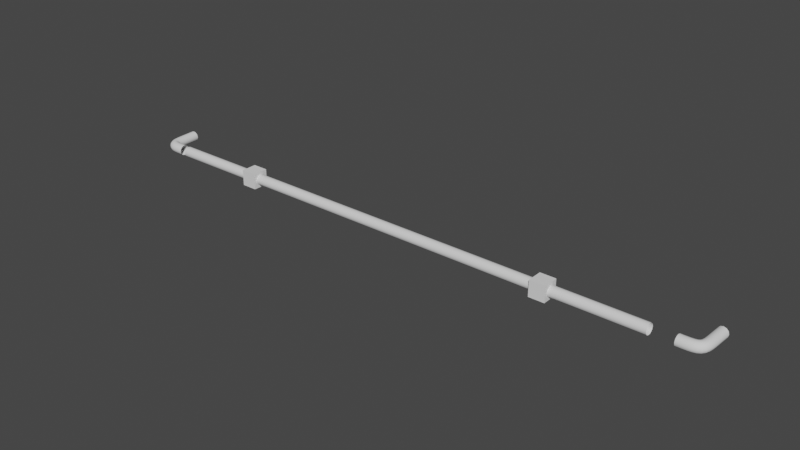 # Source: pipes.blend  (saved by Blender 2.80.74; exported with 4.5.12 LTS)
import bpy
from mathutils import Matrix  # noqa: F401  (used for matrix-valued properties, if any)

bpy.ops.wm.read_factory_settings(use_empty=True)
scene = bpy.context.scene
scene.name = 'Scene'

# ---- collections
col_collection = bpy.data.collections.new('Collection'); scene.collection.children.link(col_collection)

# ---- world
world_world = bpy.data.worlds.new('World'); scene.world = world_world
world_world.use_nodes = True; world_world.node_tree.nodes.clear()
_N = world_world.node_tree.nodes; _L = world_world.node_tree.links
n0 = _N.new('ShaderNodeOutputWorld'); n0.name = 'World Output'; n0.location = (300, 300)
n1 = _N.new('ShaderNodeBackground'); n1.name = 'Background'; n1.location = (10, 300)
n1.inputs[0].default_value = (0.05088, 0.05088, 0.05088, 1.0)
_L.new(n1.outputs[0], n0.inputs[0])
n0.is_active_output = True
world_world.color = (0.05088, 0.05088, 0.05088)
world_world.use_sun_shadow = False
world_world.sun_shadow_jitter_overblur = 0.0

# ---- meshes
me_nurbspath = bpy.data.meshes.new('NurbsPath')
me_nurbspath.from_pydata([(-2.0, 0.00866, 0.005), (-2.0, 0.005, 0.00866), (-2.0, 4.657e-09, 0.01), (-2.0, -0.005, 0.00866), (-2.0, -0.00866, 0.005), (-2.0, -0.01, 8.382e-09), (-2.0, -0.00866, -0.005), (-2.0, -0.005, -0.00866), (-2.0, -1.024e-08, -0.01), (-2.0, 0.005, -0.00866), (-2.0, 0.00866, -0.005), (-2.0, 0.01, -9.313e-09), (-1.636, 0.00866, 0.005), (-1.636, 0.005, 0.00866), (-1.636, 4.657e-09, 0.01), (-1.636, -0.005, 0.00866), (-1.636, -0.00866, 0.005), (-1.636, -0.01, 8.382e-09), (-1.636, -0.00866, -0.005), (-1.636, -0.005, -0.00866), (-1.636, -1.024e-08, -0.01), (-1.636, 0.005, -0.00866), (-1.636, 0.00866, -0.005), (-1.636, 0.01, -9.313e-09), (-1.273, 0.00866, 0.005), (-1.273, 0.005, 0.00866), (-1.273, 4.657e-09, 0.01), (-1.273, -0.005, 0.00866), (-1.273, -0.00866, 0.005), (-1.273, -0.01, 8.382e-09), (-1.273, -0.00866, -0.005), (-1.273, -0.005, -0.00866), (-1.273, -1.024e-08, -0.01), (-1.273, 0.005, -0.00866), (-1.273, 0.00866, -0.005), (-1.273, 0.01, -9.313e-09), (-0.9091, 0.00866, 0.005), (-0.9091, 0.005, 0.00866), (-0.9091, 4.657e-09, 0.01), (-0.9091, -0.005, 0.00866), (-0.9091, -0.00866, 0.005), (-0.9091, -0.01, 8.382e-09), (-0.9091, -0.00866, -0.005), (-0.9091, -0.005, -0.00866), (-0.9091, -1.024e-08, -0.01), (-0.9091, 0.005, -0.00866), (-0.9091, 0.00866, -0.005), (-0.9091, 0.01, -9.313e-09), (-0.5455, 0.00866, 0.005), (-0.5455, 0.005, 0.00866), (-0.5455, 4.657e-09, 0.01), (-0.5455, -0.005, 0.00866), (-0.5455, -0.00866, 0.005), (-0.5455, -0.01, 8.382e-09), (-0.5455, -0.00866, -0.005), (-0.5455, -0.005, -0.00866), (-0.5455, -1.024e-08, -0.01), (-0.5455, 0.005, -0.00866), (-0.5455, 0.00866, -0.005), (-0.5455, 0.01, -9.313e-09), (-0.1818, 0.00866, 0.005), (-0.1818, 0.005, 0.00866), (-0.1818, 4.657e-09, 0.01), (-0.1818, -0.005, 0.00866), (-0.1818, -0.00866, 0.005), (-0.1818, -0.01, 8.382e-09), (-0.1818, -0.00866, -0.005), (-0.1818, -0.005, -0.00866), (-0.1818, -1.024e-08, -0.01), (-0.1818, 0.005, -0.00866), (-0.1818, 0.00866, -0.005), (-0.1818, 0.01, -9.313e-09), (0.1818, 0.00866, 0.005), (0.1818, 0.005, 0.00866), (0.1818, 4.657e-09, 0.01), (0.1818, -0.005, 0.00866), (0.1818, -0.00866, 0.005), (0.1818, -0.01, 8.382e-09), (0.1818, -0.00866, -0.005), (0.1818, -0.005, -0.00866), (0.1818, -1.024e-08, -0.01), (0.1818, 0.005, -0.00866), (0.1818, 0.00866, -0.005), (0.1818, 0.01, -9.313e-09), (0.5455, 0.00866, 0.005), (0.5455, 0.005, 0.00866), (0.5455, 4.657e-09, 0.01), (0.5455, -0.005, 0.00866), (0.5455, -0.00866, 0.005), (0.5455, -0.01, 8.382e-09), (0.5455, -0.00866, -0.005), (0.5455, -0.005, -0.00866), (0.5455, -1.024e-08, -0.01), (0.5455, 0.005, -0.00866), (0.5455, 0.00866, -0.005), (0.5455, 0.01, -9.313e-09), (0.9091, 0.00866, 0.005), (0.9091, 0.005, 0.00866), (0.9091, 4.657e-09, 0.01), (0.9091, -0.005, 0.00866), (0.9091, -0.00866, 0.005), (0.9091, -0.01, 8.382e-09), (0.9091, -0.00866, -0.005), (0.9091, -0.005, -0.00866), (0.9091, -1.024e-08, -0.01), (0.9091, 0.005, -0.00866), (0.9091, 0.00866, -0.005), (0.9091, 0.01, -9.313e-09), (1.273, 0.00866, 0.005), (1.273, 0.005, 0.00866), (1.273, 4.657e-09, 0.01), (1.273, -0.005, 0.00866), (1.273, -0.00866, 0.005), (1.273, -0.01, 8.382e-09), (1.273, -0.00866, -0.005), (1.273, -0.005, -0.00866), (1.273, -1.024e-08, -0.01), (1.273, 0.005, -0.00866), (1.273, 0.00866, -0.005), (1.273, 0.01, -9.313e-09), (1.636, 0.00866, 0.005), (1.636, 0.005, 0.00866), (1.636, 4.657e-09, 0.01), (1.636, -0.005, 0.00866), (1.636, -0.00866, 0.005), (1.636, -0.01, 8.382e-09), (1.636, -0.00866, -0.005), (1.636, -0.005, -0.00866), (1.636, -1.024e-08, -0.01), (1.636, 0.005, -0.00866), (1.636, 0.00866, -0.005), (1.636, 0.01, -9.313e-09), (2.0, 0.00866, 0.005), (2.0, 0.005, 0.00866), (2.0, 4.657e-09, 0.01), (2.0, -0.005, 0.00866), (2.0, -0.00866, 0.005), (2.0, -0.01, 8.382e-09), (2.0, -0.00866, -0.005), (2.0, -0.005, -0.00866), (2.0, -1.024e-08, -0.01), (2.0, 0.005, -0.00866), (2.0, 0.00866, -0.005), (2.0, 0.01, -9.313e-09)], [], [(0, 12, 23, 11), (1, 13, 12, 0), (2, 14, 13, 1), (3, 15, 14, 2), (4, 16, 15, 3), (5, 17, 16, 4), (6, 18, 17, 5), (7, 19, 18, 6), (8, 20, 19, 7), (9, 21, 20, 8), (10, 22, 21, 9), (11, 23, 22, 10), (12, 24, 35, 23), (13, 25, 24, 12), (14, 26, 25, 13), (15, 27, 26, 14), (16, 28, 27, 15), (17, 29, 28, 16), (18, 30, 29, 17), (19, 31, 30, 18), (20, 32, 31, 19), (21, 33, 32, 20), (22, 34, 33, 21), (23, 35, 34, 22), (24, 36, 47, 35), (25, 37, 36, 24), (26, 38, 37, 25), (27, 39, 38, 26), (28, 40, 39, 27), (29, 41, 40, 28), (30, 42, 41, 29), (31, 43, 42, 30), (32, 44, 43, 31), (33, 45, 44, 32), (34, 46, 45, 33), (35, 47, 46, 34), (36, 48, 59, 47), (37, 49, 48, 36), (38, 50, 49, 37), (39, 51, 50, 38), (40, 52, 51, 39), (41, 53, 52, 40), (42, 54, 53, 41), (43, 55, 54, 42), (44, 56, 55, 43), (45, 57, 56, 44), (46, 58, 57, 45), (47, 59, 58, 46), (48, 60, 71, 59), (49, 61, 60, 48), (50, 62, 61, 49), (51, 63, 62, 50), (52, 64, 63, 51), (53, 65, 64, 52), (54, 66, 65, 53), (55, 67, 66, 54), (56, 68, 67, 55), (57, 69, 68, 56), (58, 70, 69, 57), (59, 71, 70, 58), (60, 72, 83, 71), (61, 73, 72, 60), (62, 74, 73, 61), (63, 75, 74, 62), (64, 76, 75, 63), (65, 77, 76, 64), (66, 78, 77, 65), (67, 79, 78, 66), (68, 80, 79, 67), (69, 81, 80, 68), (70, 82, 81, 69), (71, 83, 82, 70), (72, 84, 95, 83), (73, 85, 84, 72), (74, 86, 85, 73), (75, 87, 86, 74), (76, 88, 87, 75), (77, 89, 88, 76), (78, 90, 89, 77), (79, 91, 90, 78), (80, 92, 91, 79), (81, 93, 92, 80), (82, 94, 93, 81), (83, 95, 94, 82), (84, 96, 107, 95), (85, 97, 96, 84), (86, 98, 97, 85), (87, 99, 98, 86), (88, 100, 99, 87), (89, 101, 100, 88), (90, 102, 101, 89), (91, 103, 102, 90), (92, 104, 103, 91), (93, 105, 104, 92), (94, 106, 105, 93), (95, 107, 106, 94), (96, 108, 119, 107), (97, 109, 108, 96), (98, 110, 109, 97), (99, 111, 110, 98), (100, 112, 111, 99), (101, 113, 112, 100), (102, 114, 113, 101), (103, 115, 114, 102), (104, 116, 115, 103), (105, 117, 116, 104), (106, 118, 117, 105), (107, 119, 118, 106), (108, 120, 131, 119), (109, 121, 120, 108), (110, 122, 121, 109), (111, 123, 122, 110), (112, 124, 123, 111), (113, 125, 124, 112), (114, 126, 125, 113), (115, 127, 126, 114), (116, 128, 127, 115), (117, 129, 128, 116), (118, 130, 129, 117), (119, 131, 130, 118), (120, 132, 143, 131), (121, 133, 132, 120), (122, 134, 133, 121), (123, 135, 134, 122), (124, 136, 135, 123), (125, 137, 136, 124), (126, 138, 137, 125), (127, 139, 138, 126), (128, 140, 139, 127), (129, 141, 140, 128), (130, 142, 141, 129), (131, 143, 142, 130)])
me_nurbspath.polygons.foreach_set('use_smooth', [True] * 132)
me_nurbspath.use_remesh_preserve_volume = False
me_nurbspath.use_remesh_preserve_attributes = False
me_nurbspath.use_mirror_vertex_groups = False
me_nurbspath.update()
me_beziercurve = bpy.data.meshes.new('BezierCurve')
me_beziercurve.from_pydata([(-0.2466, 0.3391, 0.005), (-0.2429, 0.3389, 0.00866), (-0.2379, 0.3386, 0.01), (-0.2329, 0.3383, 0.00866), (-0.2293, 0.3381, 0.005), (-0.2279, 0.338, -3.208e-07), (-0.2293, 0.3381, -0.005), (-0.2329, 0.3383, -0.008661), (-0.2379, 0.3386, -0.01), (-0.2429, 0.3389, -0.008661), (-0.2466, 0.3391, -0.005), (-0.2479, 0.3392, -3.366e-07), (-0.2459, 0.3523, 0.005), (-0.2422, 0.3522, 0.00866), (-0.2372, 0.3519, 0.01), (-0.2322, 0.3517, 0.00866), (-0.2286, 0.3515, 0.005), (-0.2273, 0.3515, -2.725e-07), (-0.2286, 0.3515, -0.005), (-0.2322, 0.3517, -0.008661), (-0.2372, 0.3519, -0.01), (-0.2422, 0.3522, -0.008661), (-0.2459, 0.3523, -0.005), (-0.2472, 0.3524, -2.892e-07), (-0.2454, 0.3635, 0.005), (-0.2418, 0.3634, 0.00866), (-0.2368, 0.3632, 0.01), (-0.2318, 0.3629, 0.00866), (-0.2281, 0.3628, 0.005), (-0.2268, 0.3627, -2.327e-07), (-0.2281, 0.3628, -0.005), (-0.2318, 0.3629, -0.00866), (-0.2368, 0.3632, -0.01), (-0.2418, 0.3634, -0.00866), (-0.2454, 0.3635, -0.005), (-0.2468, 0.3636, -2.494e-07), (-0.245, 0.373, 0.005), (-0.2413, 0.3728, 0.00866), (-0.2363, 0.3724, 0.01), (-0.2314, 0.3721, 0.00866), (-0.2277, 0.3719, 0.005), (-0.2264, 0.3718, -2.004e-07), (-0.2277, 0.3719, -0.005), (-0.2314, 0.3721, -0.00866), (-0.2363, 0.3724, -0.01), (-0.2413, 0.3728, -0.00866), (-0.245, 0.373, -0.005), (-0.2463, 0.3731, -2.157e-07), (-0.2443, 0.3811, 0.005), (-0.2407, 0.3806, 0.00866), (-0.2357, 0.3799, 0.01), (-0.2308, 0.3793, 0.00866), (-0.2271, 0.3788, 0.005), (-0.2258, 0.3786, -1.753e-07), (-0.2271, 0.3788, -0.005), (-0.2308, 0.3793, -0.00866), (-0.2357, 0.3799, -0.01), (-0.2407, 0.3806, -0.00866), (-0.2443, 0.3811, -0.005), (-0.2456, 0.3812, -1.858e-07), (-0.243, 0.3881, 0.005), (-0.2395, 0.3872, 0.00866), (-0.2347, 0.3859, 0.01), (-0.2298, 0.3845, 0.00866), (-0.2263, 0.3836, 0.005), (-0.225, 0.3832, -1.571e-07), (-0.2263, 0.3836, -0.005), (-0.2298, 0.3845, -0.00866), (-0.2347, 0.3859, -0.01), (-0.2395, 0.3872, -0.00866), (-0.243, 0.3881, -0.005), (-0.2443, 0.3885, -1.573e-07), (-0.2406, 0.3945, 0.005), (-0.2374, 0.3928, 0.00866), (-0.233, 0.3904, 0.01), (-0.2286, 0.388, 0.00866), (-0.2254, 0.3862, 0.005), (-0.2242, 0.3855, -1.467e-07), (-0.2254, 0.3862, -0.005), (-0.2286, 0.388, -0.00866), (-0.233, 0.3904, -0.01), (-0.2374, 0.3928, -0.00866), (-0.2406, 0.3945, -0.005), (-0.2417, 0.3952, -1.269e-07), (-0.2363, 0.4, 0.005), (-0.2338, 0.3973, 0.00866), (-0.2305, 0.3937, 0.01), (-0.2271, 0.39, 0.00866), (-0.2246, 0.3873, 0.005), (-0.2237, 0.3863, -1.434e-07), (-0.2246, 0.3873, -0.005), (-0.2271, 0.39, -0.00866), (-0.2305, 0.3937, -0.01), (-0.2338, 0.3973, -0.00866), (-0.2363, 0.4, -0.005), (-0.2372, 0.401, -9.276e-08), (-0.2304, 0.4038, 0.005), (-0.229, 0.4005, 0.00866), (-0.2269, 0.3959, 0.01), (-0.2249, 0.3913, 0.00866), (-0.2234, 0.388, 0.005), (-0.2228, 0.3868, -1.387e-07), (-0.2234, 0.388, -0.005), (-0.2249, 0.3913, -0.00866), (-0.2269, 0.3959, -0.01), (-0.229, 0.4005, -0.00866), (-0.2304, 0.4038, -0.005), (-0.231, 0.405, -5.93e-08), (-0.2238, 0.4058, 0.005), (-0.223, 0.4022, 0.00866), (-0.2221, 0.3973, 0.01), (-0.2211, 0.3924, 0.00866), (-0.2204, 0.3888, 0.005), (-0.2201, 0.3875, -1.276e-07), (-0.2204, 0.3888, -0.005), (-0.2211, 0.3924, -0.00866), (-0.2221, 0.3973, -0.01), (-0.223, 0.4022, -0.00866), (-0.2238, 0.4058, -0.005), (-0.224, 0.4071, -3.095e-08), (-0.2163, 0.4067, 0.005), (-0.2161, 0.403, 0.00866), (-0.2157, 0.398, 0.01), (-0.2154, 0.393, 0.00866), (-0.2151, 0.3894, 0.005), (-0.2151, 0.388, -1.101e-07), (-0.2151, 0.3894, -0.005), (-0.2154, 0.393, -0.00866), (-0.2157, 0.398, -0.01), (-0.2161, 0.403, -0.00866), (-0.2163, 0.4067, -0.005), (-0.2164, 0.408, -4.886e-09), (-0.2078, 0.4069, 0.005), (-0.2078, 0.4032, 0.00866), (-0.2077, 0.3982, 0.01), (-0.2077, 0.3932, 0.00866), (-0.2077, 0.3896, 0.005), (-0.2076, 0.3882, -8.62e-08), (-0.2077, 0.3896, -0.005), (-0.2077, 0.3932, -0.00866), (-0.2077, 0.3982, -0.01), (-0.2078, 0.4032, -0.00866), (-0.2078, 0.4069, -0.005), (-0.2078, 0.4082, 2.37e-08), (-0.1976, 0.4068, 0.005), (-0.1977, 0.4031, 0.00866), (-0.1978, 0.3981, 0.01), (-0.1979, 0.3931, 0.00866), (-0.198, 0.3895, 0.005), (-0.198, 0.3881, -5.635e-08), (-0.198, 0.3895, -0.005), (-0.1979, 0.3931, -0.00866), (-0.1978, 0.3981, -0.01), (-0.1977, 0.4031, -0.00866), (-0.1976, 0.4068, -0.005), (-0.1976, 0.4081, 5.541e-08)], [], [(0, 12, 23, 11), (1, 13, 12, 0), (2, 14, 13, 1), (3, 15, 14, 2), (4, 16, 15, 3), (5, 17, 16, 4), (6, 18, 17, 5), (7, 19, 18, 6), (8, 20, 19, 7), (9, 21, 20, 8), (10, 22, 21, 9), (11, 23, 22, 10), (12, 24, 35, 23), (13, 25, 24, 12), (14, 26, 25, 13), (15, 27, 26, 14), (16, 28, 27, 15), (17, 29, 28, 16), (18, 30, 29, 17), (19, 31, 30, 18), (20, 32, 31, 19), (21, 33, 32, 20), (22, 34, 33, 21), (23, 35, 34, 22), (24, 36, 47, 35), (25, 37, 36, 24), (26, 38, 37, 25), (27, 39, 38, 26), (28, 40, 39, 27), (29, 41, 40, 28), (30, 42, 41, 29), (31, 43, 42, 30), (32, 44, 43, 31), (33, 45, 44, 32), (34, 46, 45, 33), (35, 47, 46, 34), (36, 48, 59, 47), (37, 49, 48, 36), (38, 50, 49, 37), (39, 51, 50, 38), (40, 52, 51, 39), (41, 53, 52, 40), (42, 54, 53, 41), (43, 55, 54, 42), (44, 56, 55, 43), (45, 57, 56, 44), (46, 58, 57, 45), (47, 59, 58, 46), (48, 60, 71, 59), (49, 61, 60, 48), (50, 62, 61, 49), (51, 63, 62, 50), (52, 64, 63, 51), (53, 65, 64, 52), (54, 66, 65, 53), (55, 67, 66, 54), (56, 68, 67, 55), (57, 69, 68, 56), (58, 70, 69, 57), (59, 71, 70, 58), (60, 72, 83, 71), (61, 73, 72, 60), (62, 74, 73, 61), (63, 75, 74, 62), (64, 76, 75, 63), (65, 77, 76, 64), (66, 78, 77, 65), (67, 79, 78, 66), (68, 80, 79, 67), (69, 81, 80, 68), (70, 82, 81, 69), (71, 83, 82, 70), (72, 84, 95, 83), (73, 85, 84, 72), (74, 86, 85, 73), (75, 87, 86, 74), (76, 88, 87, 75), (77, 89, 88, 76), (78, 90, 89, 77), (79, 91, 90, 78), (80, 92, 91, 79), (81, 93, 92, 80), (82, 94, 93, 81), (83, 95, 94, 82), (84, 96, 107, 95), (85, 97, 96, 84), (86, 98, 97, 85), (87, 99, 98, 86), (88, 100, 99, 87), (89, 101, 100, 88), (90, 102, 101, 89), (91, 103, 102, 90), (92, 104, 103, 91), (93, 105, 104, 92), (94, 106, 105, 93), (95, 107, 106, 94), (96, 108, 119, 107), (97, 109, 108, 96), (98, 110, 109, 97), (99, 111, 110, 98), (100, 112, 111, 99), (101, 113, 112, 100), (102, 114, 113, 101), (103, 115, 114, 102), (104, 116, 115, 103), (105, 117, 116, 104), (106, 118, 117, 105), (107, 119, 118, 106), (108, 120, 131, 119), (109, 121, 120, 108), (110, 122, 121, 109), (111, 123, 122, 110), (112, 124, 123, 111), (113, 125, 124, 112), (114, 126, 125, 113), (115, 127, 126, 114), (116, 128, 127, 115), (117, 129, 128, 116), (118, 130, 129, 117), (119, 131, 130, 118), (120, 132, 143, 131), (121, 133, 132, 120), (122, 134, 133, 121), (123, 135, 134, 122), (124, 136, 135, 123), (125, 137, 136, 124), (126, 138, 137, 125), (127, 139, 138, 126), (128, 140, 139, 127), (129, 141, 140, 128), (130, 142, 141, 129), (131, 143, 142, 130), (132, 144, 155, 143), (133, 145, 144, 132), (134, 146, 145, 133), (135, 147, 146, 134), (136, 148, 147, 135), (137, 149, 148, 136), (138, 150, 149, 137), (139, 151, 150, 138), (140, 152, 151, 139), (141, 153, 152, 140), (142, 154, 153, 141), (143, 155, 154, 142)])
me_beziercurve.polygons.foreach_set('use_smooth', [True] * 144)
me_beziercurve.use_remesh_preserve_volume = False
me_beziercurve.use_remesh_preserve_attributes = False
me_beziercurve.use_mirror_vertex_groups = False
me_beziercurve.update()
me_beziercurve_001 = bpy.data.meshes.new('BezierCurve.001')
me_beziercurve_001.from_pydata([(-0.2466, 0.3391, 0.005), (-0.2429, 0.3389, 0.00866), (-0.2379, 0.3386, 0.01), (-0.2329, 0.3383, 0.00866), (-0.2293, 0.3381, 0.005), (-0.2279, 0.338, -3.208e-07), (-0.2293, 0.3381, -0.005), (-0.2329, 0.3383, -0.008661), (-0.2379, 0.3386, -0.01), (-0.2429, 0.3389, -0.008661), (-0.2466, 0.3391, -0.005), (-0.2479, 0.3392, -3.366e-07), (-0.2459, 0.3523, 0.005), (-0.2422, 0.3522, 0.00866), (-0.2372, 0.3519, 0.01), (-0.2322, 0.3517, 0.00866), (-0.2286, 0.3515, 0.005), (-0.2273, 0.3515, -2.725e-07), (-0.2286, 0.3515, -0.005), (-0.2322, 0.3517, -0.008661), (-0.2372, 0.3519, -0.01), (-0.2422, 0.3522, -0.008661), (-0.2459, 0.3523, -0.005), (-0.2472, 0.3524, -2.892e-07), (-0.2454, 0.3635, 0.005), (-0.2418, 0.3634, 0.00866), (-0.2368, 0.3632, 0.01), (-0.2318, 0.3629, 0.00866), (-0.2281, 0.3628, 0.005), (-0.2268, 0.3627, -2.327e-07), (-0.2281, 0.3628, -0.005), (-0.2318, 0.3629, -0.00866), (-0.2368, 0.3632, -0.01), (-0.2418, 0.3634, -0.00866), (-0.2454, 0.3635, -0.005), (-0.2468, 0.3636, -2.494e-07), (-0.245, 0.373, 0.005), (-0.2413, 0.3728, 0.00866), (-0.2363, 0.3724, 0.01), (-0.2314, 0.3721, 0.00866), (-0.2277, 0.3719, 0.005), (-0.2264, 0.3718, -2.004e-07), (-0.2277, 0.3719, -0.005), (-0.2314, 0.3721, -0.00866), (-0.2363, 0.3724, -0.01), (-0.2413, 0.3728, -0.00866), (-0.245, 0.373, -0.005), (-0.2463, 0.3731, -2.157e-07), (-0.2443, 0.3811, 0.005), (-0.2407, 0.3806, 0.00866), (-0.2357, 0.3799, 0.01), (-0.2308, 0.3793, 0.00866), (-0.2271, 0.3788, 0.005), (-0.2258, 0.3786, -1.753e-07), (-0.2271, 0.3788, -0.005), (-0.2308, 0.3793, -0.00866), (-0.2357, 0.3799, -0.01), (-0.2407, 0.3806, -0.00866), (-0.2443, 0.3811, -0.005), (-0.2456, 0.3812, -1.858e-07), (-0.243, 0.3881, 0.005), (-0.2395, 0.3872, 0.00866), (-0.2347, 0.3859, 0.01), (-0.2298, 0.3845, 0.00866), (-0.2263, 0.3836, 0.005), (-0.225, 0.3832, -1.571e-07), (-0.2263, 0.3836, -0.005), (-0.2298, 0.3845, -0.00866), (-0.2347, 0.3859, -0.01), (-0.2395, 0.3872, -0.00866), (-0.243, 0.3881, -0.005), (-0.2443, 0.3885, -1.573e-07), (-0.2406, 0.3945, 0.005), (-0.2374, 0.3928, 0.00866), (-0.233, 0.3904, 0.01), (-0.2286, 0.388, 0.00866), (-0.2254, 0.3862, 0.005), (-0.2242, 0.3855, -1.467e-07), (-0.2254, 0.3862, -0.005), (-0.2286, 0.388, -0.00866), (-0.233, 0.3904, -0.01), (-0.2374, 0.3928, -0.00866), (-0.2406, 0.3945, -0.005), (-0.2417, 0.3952, -1.269e-07), (-0.2363, 0.4, 0.005), (-0.2338, 0.3973, 0.00866), (-0.2305, 0.3937, 0.01), (-0.2271, 0.39, 0.00866), (-0.2246, 0.3873, 0.005), (-0.2237, 0.3863, -1.434e-07), (-0.2246, 0.3873, -0.005), (-0.2271, 0.39, -0.00866), (-0.2305, 0.3937, -0.01), (-0.2338, 0.3973, -0.00866), (-0.2363, 0.4, -0.005), (-0.2372, 0.401, -9.276e-08), (-0.2304, 0.4038, 0.005), (-0.229, 0.4005, 0.00866), (-0.2269, 0.3959, 0.01), (-0.2249, 0.3913, 0.00866), (-0.2234, 0.388, 0.005), (-0.2228, 0.3868, -1.387e-07), (-0.2234, 0.388, -0.005), (-0.2249, 0.3913, -0.00866), (-0.2269, 0.3959, -0.01), (-0.229, 0.4005, -0.00866), (-0.2304, 0.4038, -0.005), (-0.231, 0.405, -5.93e-08), (-0.2238, 0.4058, 0.005), (-0.223, 0.4022, 0.00866), (-0.2221, 0.3973, 0.01), (-0.2211, 0.3924, 0.00866), (-0.2204, 0.3888, 0.005), (-0.2201, 0.3875, -1.276e-07), (-0.2204, 0.3888, -0.005), (-0.2211, 0.3924, -0.00866), (-0.2221, 0.3973, -0.01), (-0.223, 0.4022, -0.00866), (-0.2238, 0.4058, -0.005), (-0.224, 0.4071, -3.095e-08), (-0.2163, 0.4067, 0.005), (-0.2161, 0.403, 0.00866), (-0.2157, 0.398, 0.01), (-0.2154, 0.393, 0.00866), (-0.2151, 0.3894, 0.005), (-0.2151, 0.388, -1.101e-07), (-0.2151, 0.3894, -0.005), (-0.2154, 0.393, -0.00866), (-0.2157, 0.398, -0.01), (-0.2161, 0.403, -0.00866), (-0.2163, 0.4067, -0.005), (-0.2164, 0.408, -4.886e-09), (-0.2078, 0.4069, 0.005), (-0.2078, 0.4032, 0.00866), (-0.2077, 0.3982, 0.01), (-0.2077, 0.3932, 0.00866), (-0.2077, 0.3896, 0.005), (-0.2076, 0.3882, -8.62e-08), (-0.2077, 0.3896, -0.005), (-0.2077, 0.3932, -0.00866), (-0.2077, 0.3982, -0.01), (-0.2078, 0.4032, -0.00866), (-0.2078, 0.4069, -0.005), (-0.2078, 0.4082, 2.37e-08), (-0.1976, 0.4068, 0.005), (-0.1977, 0.4031, 0.00866), (-0.1978, 0.3981, 0.01), (-0.1979, 0.3931, 0.00866), (-0.198, 0.3895, 0.005), (-0.198, 0.3881, -5.635e-08), (-0.198, 0.3895, -0.005), (-0.1979, 0.3931, -0.00866), (-0.1978, 0.3981, -0.01), (-0.1977, 0.4031, -0.00866), (-0.1976, 0.4068, -0.005), (-0.1976, 0.4081, 5.541e-08)], [], [(0, 12, 23, 11), (1, 13, 12, 0), (2, 14, 13, 1), (3, 15, 14, 2), (4, 16, 15, 3), (5, 17, 16, 4), (6, 18, 17, 5), (7, 19, 18, 6), (8, 20, 19, 7), (9, 21, 20, 8), (10, 22, 21, 9), (11, 23, 22, 10), (12, 24, 35, 23), (13, 25, 24, 12), (14, 26, 25, 13), (15, 27, 26, 14), (16, 28, 27, 15), (17, 29, 28, 16), (18, 30, 29, 17), (19, 31, 30, 18), (20, 32, 31, 19), (21, 33, 32, 20), (22, 34, 33, 21), (23, 35, 34, 22), (24, 36, 47, 35), (25, 37, 36, 24), (26, 38, 37, 25), (27, 39, 38, 26), (28, 40, 39, 27), (29, 41, 40, 28), (30, 42, 41, 29), (31, 43, 42, 30), (32, 44, 43, 31), (33, 45, 44, 32), (34, 46, 45, 33), (35, 47, 46, 34), (36, 48, 59, 47), (37, 49, 48, 36), (38, 50, 49, 37), (39, 51, 50, 38), (40, 52, 51, 39), (41, 53, 52, 40), (42, 54, 53, 41), (43, 55, 54, 42), (44, 56, 55, 43), (45, 57, 56, 44), (46, 58, 57, 45), (47, 59, 58, 46), (48, 60, 71, 59), (49, 61, 60, 48), (50, 62, 61, 49), (51, 63, 62, 50), (52, 64, 63, 51), (53, 65, 64, 52), (54, 66, 65, 53), (55, 67, 66, 54), (56, 68, 67, 55), (57, 69, 68, 56), (58, 70, 69, 57), (59, 71, 70, 58), (60, 72, 83, 71), (61, 73, 72, 60), (62, 74, 73, 61), (63, 75, 74, 62), (64, 76, 75, 63), (65, 77, 76, 64), (66, 78, 77, 65), (67, 79, 78, 66), (68, 80, 79, 67), (69, 81, 80, 68), (70, 82, 81, 69), (71, 83, 82, 70), (72, 84, 95, 83), (73, 85, 84, 72), (74, 86, 85, 73), (75, 87, 86, 74), (76, 88, 87, 75), (77, 89, 88, 76), (78, 90, 89, 77), (79, 91, 90, 78), (80, 92, 91, 79), (81, 93, 92, 80), (82, 94, 93, 81), (83, 95, 94, 82), (84, 96, 107, 95), (85, 97, 96, 84), (86, 98, 97, 85), (87, 99, 98, 86), (88, 100, 99, 87), (89, 101, 100, 88), (90, 102, 101, 89), (91, 103, 102, 90), (92, 104, 103, 91), (93, 105, 104, 92), (94, 106, 105, 93), (95, 107, 106, 94), (96, 108, 119, 107), (97, 109, 108, 96), (98, 110, 109, 97), (99, 111, 110, 98), (100, 112, 111, 99), (101, 113, 112, 100), (102, 114, 113, 101), (103, 115, 114, 102), (104, 116, 115, 103), (105, 117, 116, 104), (106, 118, 117, 105), (107, 119, 118, 106), (108, 120, 131, 119), (109, 121, 120, 108), (110, 122, 121, 109), (111, 123, 122, 110), (112, 124, 123, 111), (113, 125, 124, 112), (114, 126, 125, 113), (115, 127, 126, 114), (116, 128, 127, 115), (117, 129, 128, 116), (118, 130, 129, 117), (119, 131, 130, 118), (120, 132, 143, 131), (121, 133, 132, 120), (122, 134, 133, 121), (123, 135, 134, 122), (124, 136, 135, 123), (125, 137, 136, 124), (126, 138, 137, 125), (127, 139, 138, 126), (128, 140, 139, 127), (129, 141, 140, 128), (130, 142, 141, 129), (131, 143, 142, 130), (132, 144, 155, 143), (133, 145, 144, 132), (134, 146, 145, 133), (135, 147, 146, 134), (136, 148, 147, 135), (137, 149, 148, 136), (138, 150, 149, 137), (139, 151, 150, 138), (140, 152, 151, 139), (141, 153, 152, 140), (142, 154, 153, 141), (143, 155, 154, 142)])
me_beziercurve_001.polygons.foreach_set('use_smooth', [True] * 144)
me_beziercurve_001.use_remesh_preserve_volume = False
me_beziercurve_001.use_remesh_preserve_attributes = False
me_beziercurve_001.use_mirror_vertex_groups = False
me_beziercurve_001.update()
me_cube = bpy.data.meshes.new('Cube')
me_cube.from_pydata([(-1.0, -1.0, -1.0), (-1.0, -1.0, 1.0), (-1.0, 1.0, -1.0), (-1.0, 1.0, 1.0), (1.0, -1.0, -1.0), (1.0, -1.0, 1.0), (1.0, 1.0, -1.0), (1.0, 1.0, 1.0)], [], [(0, 1, 3, 2), (2, 3, 7, 6), (6, 7, 5, 4), (4, 5, 1, 0), (2, 6, 4, 0), (7, 3, 1, 5)])
_uv = me_cube.uv_layers.new(name='UVMap')
_uv.uv.foreach_set('vector', [0.375, 0.0, 0.625, 0.0, 0.625, 0.25, 0.375, 0.25, 0.375, 0.25, 0.625, 0.25, 0.625, 0.5, 0.375, 0.5, 0.375, 0.5, 0.625, 0.5, 0.625, 0.75, 0.375, 0.75, 0.375, 0.75, 0.625, 0.75, 0.625, 1.0, 0.375, 1.0, 0.125, 0.5, 0.375, 0.5, 0.375, 0.75, 0.125, 0.75, 0.625, 0.5, 0.875, 0.5, 0.875, 0.75, 0.625, 0.75])
me_cube.use_remesh_preserve_volume = False
me_cube.use_remesh_preserve_attributes = False
me_cube.use_mirror_vertex_groups = False
me_cube.update()
me_cube_001 = bpy.data.meshes.new('Cube.001')
me_cube_001.from_pydata([(-1.0, -1.0, -1.0), (-1.0, -1.0, 1.0), (-1.0, 1.0, -1.0), (-1.0, 1.0, 1.0), (1.0, -1.0, -1.0), (1.0, -1.0, 1.0), (1.0, 1.0, -1.0), (1.0, 1.0, 1.0)], [], [(0, 1, 3, 2), (2, 3, 7, 6), (6, 7, 5, 4), (4, 5, 1, 0), (2, 6, 4, 0), (7, 3, 1, 5)])
_uv = me_cube_001.uv_layers.new(name='UVMap')
_uv.uv.foreach_set('vector', [0.375, 0.0, 0.625, 0.0, 0.625, 0.25, 0.375, 0.25, 0.375, 0.25, 0.625, 0.25, 0.625, 0.5, 0.375, 0.5, 0.375, 0.5, 0.625, 0.5, 0.625, 0.75, 0.375, 0.75, 0.375, 0.75, 0.625, 0.75, 0.625, 1.0, 0.375, 1.0, 0.125, 0.5, 0.375, 0.5, 0.375, 0.75, 0.125, 0.75, 0.625, 0.5, 0.875, 0.5, 0.875, 0.75, 0.625, 0.75])
me_cube_001.use_remesh_preserve_volume = False
me_cube_001.use_remesh_preserve_attributes = False
me_cube_001.use_mirror_vertex_groups = False
me_cube_001.update()

# ---- objects
ob_pipe_straight = bpy.data.objects.new('Pipe Straight', me_nurbspath)
ob_pipe_curved_right = bpy.data.objects.new('Pipe curved Right', me_beziercurve)
ob_pipe_curved_left = bpy.data.objects.new('Pipe Curved Left', me_beziercurve_001)
ob_cube = bpy.data.objects.new('Cube', me_cube)
ob_cube_001 = bpy.data.objects.new('Cube.001', me_cube_001)

# ---- transforms, parenting, visibility, modifiers, constraints
ob_pipe_straight.location = (0.0, 0.0, 0.0)
ob_pipe_straight.scale = (0.25, 1.0, 1.0)
ob_pipe_straight.lineart.crease_threshold = 0.0
ob_pipe_curved_right.location = (0.3464, 0.398, 0.0)
ob_pipe_curved_right.rotation_euler = (3.142, 3.142, -0.0)
ob_pipe_curved_right.lineart.crease_threshold = 0.0
ob_pipe_curved_left.location = (-0.3145, 0.398, 0.0)
ob_pipe_curved_left.rotation_euler = (3.142, 6.283, 0.0)
ob_pipe_curved_left.lineart.crease_threshold = 0.0
ob_cube.location = (0.3169, 0.0, 0.0)
ob_cube.scale = (0.015, 0.015, 0.015)
ob_cube.lineart.crease_threshold = 0.0
ob_cube_001.location = (-0.3146, 0.0, 0.0)
ob_cube_001.scale = (0.015, 0.015, 0.015)
ob_cube_001.lineart.crease_threshold = 0.0

# ---- collection membership
col_collection.objects.link(ob_pipe_straight)
col_collection.objects.link(ob_pipe_curved_right)
col_collection.objects.link(ob_pipe_curved_left)
col_collection.objects.link(ob_cube)
col_collection.objects.link(ob_cube_001)

# ---- scene / render settings (as saved in the file)
scene.frame_start = 1; scene.frame_end = 250; scene.frame_set(1)
scene.render.engine = 'BLENDER_EEVEE_NEXT'
scene.cycles.use_denoising = False
scene.cycles.samples = 128
scene.cycles.sampling_pattern = 'TABULATED_SOBOL'
scene.cycles.use_adaptive_sampling = False
scene.cycles.use_light_tree = False
scene.view_settings.view_transform = 'Filmic'
bpy.context.view_layer.update()

# ---- added for rendering (the .blend has no active camera and no usable light): camera, sun
cam_auto = bpy.data.cameras.new('AutoCamera')
cam_auto.lens = 50.0
cam_auto.sensor_width = 36.0
cam_auto.clip_end = 1000.0
ob_auto_camera = bpy.data.objects.new('AutoCamera', cam_auto)
scene.collection.objects.link(ob_auto_camera)
ob_auto_camera.location = (1.08881, -1.26493, 0.858286)
ob_auto_camera.rotation_euler = (1.09748, -7.21219e-08, 0.694738)
scene.camera = ob_auto_camera
light_auto_sun = bpy.data.lights.new('AutoSun', 'SUN')
light_auto_sun.energy = 3.0
light_auto_sun.angle = 0.0523599
ob_auto_sun = bpy.data.objects.new('AutoSun', light_auto_sun)
scene.collection.objects.link(ob_auto_sun)
ob_auto_sun.rotation_euler = (0.872665, 0.174533, 0.523599)
bpy.context.view_layer.update()
